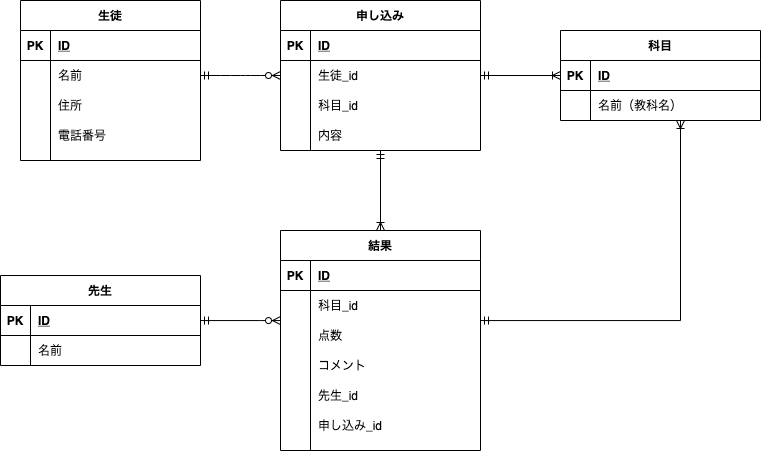

The diagram above was exported from draw.io. Its source (the exported page's mxGraphModel, read from the mxfile embedded in the PNG):
<mxGraphModel dx="856" dy="455" grid="1" gridSize="10" guides="1" tooltips="1" connect="1" arrows="1" fold="1" page="1" pageScale="1" pageWidth="827" pageHeight="1169" math="0" shadow="0">
  <root>
    <mxCell id="0" />
    <mxCell id="1" parent="0" />
    <mxCell id="72" value="" style="edgeStyle=orthogonalEdgeStyle;rounded=0;orthogonalLoop=1;jettySize=auto;html=1;startArrow=ERmandOne;startFill=0;endArrow=ERoneToMany;endFill=0;" parent="1" source="2" target="56" edge="1">
      <mxGeometry relative="1" as="geometry" />
    </mxCell>
    <mxCell id="2" value="申し込み" style="shape=table;startSize=30;container=1;collapsible=1;childLayout=tableLayout;fixedRows=1;rowLines=0;fontStyle=1;align=center;resizeLast=1;" parent="1" vertex="1">
      <mxGeometry x="340" y="200" width="200" height="150" as="geometry" />
    </mxCell>
    <mxCell id="3" value="" style="shape=partialRectangle;collapsible=0;dropTarget=0;pointerEvents=0;fillColor=none;top=0;left=0;bottom=1;right=0;points=[[0,0.5],[1,0.5]];portConstraint=eastwest;" parent="2" vertex="1">
      <mxGeometry y="30" width="200" height="30" as="geometry" />
    </mxCell>
    <mxCell id="4" value="PK" style="shape=partialRectangle;connectable=0;fillColor=none;top=0;left=0;bottom=0;right=0;fontStyle=1;overflow=hidden;" parent="3" vertex="1">
      <mxGeometry width="30" height="30" as="geometry" />
    </mxCell>
    <mxCell id="5" value="ID" style="shape=partialRectangle;connectable=0;fillColor=none;top=0;left=0;bottom=0;right=0;align=left;spacingLeft=6;fontStyle=5;overflow=hidden;" parent="3" vertex="1">
      <mxGeometry x="30" width="170" height="30" as="geometry" />
    </mxCell>
    <mxCell id="6" value="" style="shape=partialRectangle;collapsible=0;dropTarget=0;pointerEvents=0;fillColor=none;top=0;left=0;bottom=0;right=0;points=[[0,0.5],[1,0.5]];portConstraint=eastwest;" parent="2" vertex="1">
      <mxGeometry y="60" width="200" height="30" as="geometry" />
    </mxCell>
    <mxCell id="7" value="" style="shape=partialRectangle;connectable=0;fillColor=none;top=0;left=0;bottom=0;right=0;editable=1;overflow=hidden;" parent="6" vertex="1">
      <mxGeometry width="30" height="30" as="geometry" />
    </mxCell>
    <mxCell id="8" value="生徒_id" style="shape=partialRectangle;connectable=0;fillColor=none;top=0;left=0;bottom=0;right=0;align=left;spacingLeft=6;overflow=hidden;" parent="6" vertex="1">
      <mxGeometry x="30" width="170" height="30" as="geometry" />
    </mxCell>
    <mxCell id="9" value="" style="shape=partialRectangle;collapsible=0;dropTarget=0;pointerEvents=0;fillColor=none;top=0;left=0;bottom=0;right=0;points=[[0,0.5],[1,0.5]];portConstraint=eastwest;" parent="2" vertex="1">
      <mxGeometry y="90" width="200" height="30" as="geometry" />
    </mxCell>
    <mxCell id="10" value="" style="shape=partialRectangle;connectable=0;fillColor=none;top=0;left=0;bottom=0;right=0;editable=1;overflow=hidden;" parent="9" vertex="1">
      <mxGeometry width="30" height="30" as="geometry" />
    </mxCell>
    <mxCell id="11" value="科目_id" style="shape=partialRectangle;connectable=0;fillColor=none;top=0;left=0;bottom=0;right=0;align=left;spacingLeft=6;overflow=hidden;" parent="9" vertex="1">
      <mxGeometry x="30" width="170" height="30" as="geometry" />
    </mxCell>
    <mxCell id="30" value="" style="shape=partialRectangle;collapsible=0;dropTarget=0;pointerEvents=0;fillColor=none;top=0;left=0;bottom=0;right=0;points=[[0,0.5],[1,0.5]];portConstraint=eastwest;" parent="2" vertex="1">
      <mxGeometry y="120" width="200" height="30" as="geometry" />
    </mxCell>
    <mxCell id="31" value="" style="shape=partialRectangle;connectable=0;fillColor=none;top=0;left=0;bottom=0;right=0;editable=1;overflow=hidden;" parent="30" vertex="1">
      <mxGeometry width="30" height="30" as="geometry" />
    </mxCell>
    <mxCell id="32" value="内容" style="shape=partialRectangle;connectable=0;fillColor=none;top=0;left=0;bottom=0;right=0;align=left;spacingLeft=6;overflow=hidden;" parent="30" vertex="1">
      <mxGeometry x="30" width="170" height="30" as="geometry" />
    </mxCell>
    <mxCell id="15" value="生徒" style="shape=table;startSize=30;container=1;collapsible=1;childLayout=tableLayout;fixedRows=1;rowLines=0;fontStyle=1;align=center;resizeLast=1;" parent="1" vertex="1">
      <mxGeometry x="80" y="200" width="180" height="160" as="geometry" />
    </mxCell>
    <mxCell id="16" value="" style="shape=partialRectangle;collapsible=0;dropTarget=0;pointerEvents=0;fillColor=none;top=0;left=0;bottom=1;right=0;points=[[0,0.5],[1,0.5]];portConstraint=eastwest;" parent="15" vertex="1">
      <mxGeometry y="30" width="180" height="30" as="geometry" />
    </mxCell>
    <mxCell id="17" value="PK" style="shape=partialRectangle;connectable=0;fillColor=none;top=0;left=0;bottom=0;right=0;fontStyle=1;overflow=hidden;" parent="16" vertex="1">
      <mxGeometry width="30" height="30" as="geometry" />
    </mxCell>
    <mxCell id="18" value="ID" style="shape=partialRectangle;connectable=0;fillColor=none;top=0;left=0;bottom=0;right=0;align=left;spacingLeft=6;fontStyle=5;overflow=hidden;" parent="16" vertex="1">
      <mxGeometry x="30" width="150" height="30" as="geometry" />
    </mxCell>
    <mxCell id="19" value="" style="shape=partialRectangle;collapsible=0;dropTarget=0;pointerEvents=0;fillColor=none;top=0;left=0;bottom=0;right=0;points=[[0,0.5],[1,0.5]];portConstraint=eastwest;" parent="15" vertex="1">
      <mxGeometry y="60" width="180" height="30" as="geometry" />
    </mxCell>
    <mxCell id="20" value="" style="shape=partialRectangle;connectable=0;fillColor=none;top=0;left=0;bottom=0;right=0;editable=1;overflow=hidden;" parent="19" vertex="1">
      <mxGeometry width="30" height="30" as="geometry" />
    </mxCell>
    <mxCell id="21" value="名前" style="shape=partialRectangle;connectable=0;fillColor=none;top=0;left=0;bottom=0;right=0;align=left;spacingLeft=6;overflow=hidden;" parent="19" vertex="1">
      <mxGeometry x="30" width="150" height="30" as="geometry" />
    </mxCell>
    <mxCell id="22" value="" style="shape=partialRectangle;collapsible=0;dropTarget=0;pointerEvents=0;fillColor=none;top=0;left=0;bottom=0;right=0;points=[[0,0.5],[1,0.5]];portConstraint=eastwest;" parent="15" vertex="1">
      <mxGeometry y="90" width="180" height="30" as="geometry" />
    </mxCell>
    <mxCell id="23" value="" style="shape=partialRectangle;connectable=0;fillColor=none;top=0;left=0;bottom=0;right=0;editable=1;overflow=hidden;" parent="22" vertex="1">
      <mxGeometry width="30" height="30" as="geometry" />
    </mxCell>
    <mxCell id="24" value="住所" style="shape=partialRectangle;connectable=0;fillColor=none;top=0;left=0;bottom=0;right=0;align=left;spacingLeft=6;overflow=hidden;" parent="22" vertex="1">
      <mxGeometry x="30" width="150" height="30" as="geometry" />
    </mxCell>
    <mxCell id="25" value="" style="shape=partialRectangle;collapsible=0;dropTarget=0;pointerEvents=0;fillColor=none;top=0;left=0;bottom=0;right=0;points=[[0,0.5],[1,0.5]];portConstraint=eastwest;" parent="15" vertex="1">
      <mxGeometry y="120" width="180" height="30" as="geometry" />
    </mxCell>
    <mxCell id="26" value="" style="shape=partialRectangle;connectable=0;fillColor=none;top=0;left=0;bottom=0;right=0;editable=1;overflow=hidden;" parent="25" vertex="1">
      <mxGeometry width="30" height="30" as="geometry" />
    </mxCell>
    <mxCell id="27" value="電話番号" style="shape=partialRectangle;connectable=0;fillColor=none;top=0;left=0;bottom=0;right=0;align=left;spacingLeft=6;overflow=hidden;" parent="25" vertex="1">
      <mxGeometry x="30" width="150" height="30" as="geometry" />
    </mxCell>
    <mxCell id="28" value="" style="edgeStyle=entityRelationEdgeStyle;fontSize=12;html=1;endArrow=ERzeroToMany;endFill=1;entryX=0;entryY=0.5;entryDx=0;entryDy=0;exitX=1;exitY=0.5;exitDx=0;exitDy=0;startArrow=ERmandOne;startFill=0;" parent="1" source="19" target="6" edge="1">
      <mxGeometry width="100" height="100" relative="1" as="geometry">
        <mxPoint x="240" y="320" as="sourcePoint" />
        <mxPoint x="340" y="220" as="targetPoint" />
      </mxGeometry>
    </mxCell>
    <mxCell id="86" value="" style="edgeStyle=orthogonalEdgeStyle;rounded=0;orthogonalLoop=1;jettySize=auto;html=1;startArrow=ERoneToMany;startFill=0;endArrow=ERmandOne;endFill=0;" parent="1" source="56" target="73" edge="1">
      <mxGeometry relative="1" as="geometry">
        <Array as="points">
          <mxPoint x="740" y="520" />
        </Array>
      </mxGeometry>
    </mxCell>
    <mxCell id="56" value="科目" style="shape=table;startSize=30;container=1;collapsible=1;childLayout=tableLayout;fixedRows=1;rowLines=0;fontStyle=1;align=center;resizeLast=1;" parent="1" vertex="1">
      <mxGeometry x="620" y="230" width="200" height="90" as="geometry" />
    </mxCell>
    <mxCell id="57" value="" style="shape=partialRectangle;collapsible=0;dropTarget=0;pointerEvents=0;fillColor=none;top=0;left=0;bottom=1;right=0;points=[[0,0.5],[1,0.5]];portConstraint=eastwest;" parent="56" vertex="1">
      <mxGeometry y="30" width="200" height="30" as="geometry" />
    </mxCell>
    <mxCell id="58" value="PK" style="shape=partialRectangle;connectable=0;fillColor=none;top=0;left=0;bottom=0;right=0;fontStyle=1;overflow=hidden;" parent="57" vertex="1">
      <mxGeometry width="30" height="30" as="geometry" />
    </mxCell>
    <mxCell id="59" value="ID" style="shape=partialRectangle;connectable=0;fillColor=none;top=0;left=0;bottom=0;right=0;align=left;spacingLeft=6;fontStyle=5;overflow=hidden;" parent="57" vertex="1">
      <mxGeometry x="30" width="170" height="30" as="geometry" />
    </mxCell>
    <mxCell id="60" value="" style="shape=partialRectangle;collapsible=0;dropTarget=0;pointerEvents=0;fillColor=none;top=0;left=0;bottom=0;right=0;points=[[0,0.5],[1,0.5]];portConstraint=eastwest;" parent="56" vertex="1">
      <mxGeometry y="60" width="200" height="30" as="geometry" />
    </mxCell>
    <mxCell id="61" value="" style="shape=partialRectangle;connectable=0;fillColor=none;top=0;left=0;bottom=0;right=0;editable=1;overflow=hidden;" parent="60" vertex="1">
      <mxGeometry width="30" height="30" as="geometry" />
    </mxCell>
    <mxCell id="62" value="名前（教科名）" style="shape=partialRectangle;connectable=0;fillColor=none;top=0;left=0;bottom=0;right=0;align=left;spacingLeft=6;overflow=hidden;" parent="60" vertex="1">
      <mxGeometry x="30" width="170" height="30" as="geometry" />
    </mxCell>
    <mxCell id="106" value="" style="edgeStyle=orthogonalEdgeStyle;rounded=0;orthogonalLoop=1;jettySize=auto;html=1;startArrow=ERzeroToMany;startFill=1;endArrow=ERmandOne;endFill=0;" parent="1" source="73" target="90" edge="1">
      <mxGeometry relative="1" as="geometry">
        <Array as="points">
          <mxPoint x="320" y="520" />
          <mxPoint x="320" y="520" />
        </Array>
      </mxGeometry>
    </mxCell>
    <mxCell id="114" style="edgeStyle=orthogonalEdgeStyle;rounded=0;orthogonalLoop=1;jettySize=auto;html=1;entryX=0.5;entryY=1;entryDx=0;entryDy=0;entryPerimeter=0;startArrow=ERoneToMany;startFill=0;endArrow=ERmandOne;endFill=0;" edge="1" parent="1" source="73" target="30">
      <mxGeometry relative="1" as="geometry" />
    </mxCell>
    <mxCell id="73" value="結果" style="shape=table;startSize=30;container=1;collapsible=1;childLayout=tableLayout;fixedRows=1;rowLines=0;fontStyle=1;align=center;resizeLast=1;" parent="1" vertex="1">
      <mxGeometry x="340" y="430" width="200" height="220" as="geometry" />
    </mxCell>
    <mxCell id="74" value="" style="shape=partialRectangle;collapsible=0;dropTarget=0;pointerEvents=0;fillColor=none;top=0;left=0;bottom=1;right=0;points=[[0,0.5],[1,0.5]];portConstraint=eastwest;" parent="73" vertex="1">
      <mxGeometry y="30" width="200" height="30" as="geometry" />
    </mxCell>
    <mxCell id="75" value="PK" style="shape=partialRectangle;connectable=0;fillColor=none;top=0;left=0;bottom=0;right=0;fontStyle=1;overflow=hidden;" parent="74" vertex="1">
      <mxGeometry width="30" height="30" as="geometry" />
    </mxCell>
    <mxCell id="76" value="ID" style="shape=partialRectangle;connectable=0;fillColor=none;top=0;left=0;bottom=0;right=0;align=left;spacingLeft=6;fontStyle=5;overflow=hidden;" parent="74" vertex="1">
      <mxGeometry x="30" width="170" height="30" as="geometry" />
    </mxCell>
    <mxCell id="77" value="" style="shape=partialRectangle;collapsible=0;dropTarget=0;pointerEvents=0;fillColor=none;top=0;left=0;bottom=0;right=0;points=[[0,0.5],[1,0.5]];portConstraint=eastwest;" parent="73" vertex="1">
      <mxGeometry y="60" width="200" height="30" as="geometry" />
    </mxCell>
    <mxCell id="78" value="" style="shape=partialRectangle;connectable=0;fillColor=none;top=0;left=0;bottom=0;right=0;editable=1;overflow=hidden;" parent="77" vertex="1">
      <mxGeometry width="30" height="30" as="geometry" />
    </mxCell>
    <mxCell id="79" value="科目_id" style="shape=partialRectangle;connectable=0;fillColor=none;top=0;left=0;bottom=0;right=0;align=left;spacingLeft=6;overflow=hidden;" parent="77" vertex="1">
      <mxGeometry x="30" width="170" height="30" as="geometry" />
    </mxCell>
    <mxCell id="80" value="" style="shape=partialRectangle;collapsible=0;dropTarget=0;pointerEvents=0;fillColor=none;top=0;left=0;bottom=0;right=0;points=[[0,0.5],[1,0.5]];portConstraint=eastwest;" parent="73" vertex="1">
      <mxGeometry y="90" width="200" height="30" as="geometry" />
    </mxCell>
    <mxCell id="81" value="" style="shape=partialRectangle;connectable=0;fillColor=none;top=0;left=0;bottom=0;right=0;editable=1;overflow=hidden;" parent="80" vertex="1">
      <mxGeometry width="30" height="30" as="geometry" />
    </mxCell>
    <mxCell id="82" value="点数" style="shape=partialRectangle;connectable=0;fillColor=none;top=0;left=0;bottom=0;right=0;align=left;spacingLeft=6;overflow=hidden;" parent="80" vertex="1">
      <mxGeometry x="30" width="170" height="30" as="geometry" />
    </mxCell>
    <mxCell id="87" value="" style="shape=partialRectangle;collapsible=0;dropTarget=0;pointerEvents=0;fillColor=none;top=0;left=0;bottom=0;right=0;points=[[0,0.5],[1,0.5]];portConstraint=eastwest;" parent="73" vertex="1">
      <mxGeometry y="120" width="200" height="30" as="geometry" />
    </mxCell>
    <mxCell id="88" value="" style="shape=partialRectangle;connectable=0;fillColor=none;top=0;left=0;bottom=0;right=0;editable=1;overflow=hidden;" parent="87" vertex="1">
      <mxGeometry width="30" height="30" as="geometry" />
    </mxCell>
    <mxCell id="89" value="コメント" style="shape=partialRectangle;connectable=0;fillColor=none;top=0;left=0;bottom=0;right=0;align=left;spacingLeft=6;overflow=hidden;" parent="87" vertex="1">
      <mxGeometry x="30" width="170" height="30" as="geometry" />
    </mxCell>
    <mxCell id="83" value="" style="shape=partialRectangle;collapsible=0;dropTarget=0;pointerEvents=0;fillColor=none;top=0;left=0;bottom=0;right=0;points=[[0,0.5],[1,0.5]];portConstraint=eastwest;" parent="73" vertex="1">
      <mxGeometry y="150" width="200" height="30" as="geometry" />
    </mxCell>
    <mxCell id="84" value="" style="shape=partialRectangle;connectable=0;fillColor=none;top=0;left=0;bottom=0;right=0;editable=1;overflow=hidden;" parent="83" vertex="1">
      <mxGeometry width="30" height="30" as="geometry" />
    </mxCell>
    <mxCell id="85" value="先生_id" style="shape=partialRectangle;connectable=0;fillColor=none;top=0;left=0;bottom=0;right=0;align=left;spacingLeft=6;overflow=hidden;" parent="83" vertex="1">
      <mxGeometry x="30" width="170" height="30" as="geometry" />
    </mxCell>
    <mxCell id="107" value="" style="shape=partialRectangle;collapsible=0;dropTarget=0;pointerEvents=0;fillColor=none;top=0;left=0;bottom=0;right=0;points=[[0,0.5],[1,0.5]];portConstraint=eastwest;" vertex="1" parent="73">
      <mxGeometry y="180" width="200" height="30" as="geometry" />
    </mxCell>
    <mxCell id="108" value="" style="shape=partialRectangle;connectable=0;fillColor=none;top=0;left=0;bottom=0;right=0;editable=1;overflow=hidden;" vertex="1" parent="107">
      <mxGeometry width="30" height="30" as="geometry" />
    </mxCell>
    <mxCell id="109" value="申し込み_id" style="shape=partialRectangle;connectable=0;fillColor=none;top=0;left=0;bottom=0;right=0;align=left;spacingLeft=6;overflow=hidden;" vertex="1" parent="107">
      <mxGeometry x="30" width="170" height="30" as="geometry" />
    </mxCell>
    <mxCell id="90" value="先生" style="shape=table;startSize=30;container=1;collapsible=1;childLayout=tableLayout;fixedRows=1;rowLines=0;fontStyle=1;align=center;resizeLast=1;" parent="1" vertex="1">
      <mxGeometry x="60" y="475" width="200" height="90" as="geometry" />
    </mxCell>
    <mxCell id="91" value="" style="shape=partialRectangle;collapsible=0;dropTarget=0;pointerEvents=0;fillColor=none;top=0;left=0;bottom=1;right=0;points=[[0,0.5],[1,0.5]];portConstraint=eastwest;" parent="90" vertex="1">
      <mxGeometry y="30" width="200" height="30" as="geometry" />
    </mxCell>
    <mxCell id="92" value="PK" style="shape=partialRectangle;connectable=0;fillColor=none;top=0;left=0;bottom=0;right=0;fontStyle=1;overflow=hidden;" parent="91" vertex="1">
      <mxGeometry width="30" height="30" as="geometry" />
    </mxCell>
    <mxCell id="93" value="ID" style="shape=partialRectangle;connectable=0;fillColor=none;top=0;left=0;bottom=0;right=0;align=left;spacingLeft=6;fontStyle=5;overflow=hidden;" parent="91" vertex="1">
      <mxGeometry x="30" width="170" height="30" as="geometry" />
    </mxCell>
    <mxCell id="97" value="" style="shape=partialRectangle;collapsible=0;dropTarget=0;pointerEvents=0;fillColor=none;top=0;left=0;bottom=0;right=0;points=[[0,0.5],[1,0.5]];portConstraint=eastwest;" parent="90" vertex="1">
      <mxGeometry y="60" width="200" height="30" as="geometry" />
    </mxCell>
    <mxCell id="98" value="" style="shape=partialRectangle;connectable=0;fillColor=none;top=0;left=0;bottom=0;right=0;editable=1;overflow=hidden;" parent="97" vertex="1">
      <mxGeometry width="30" height="30" as="geometry" />
    </mxCell>
    <mxCell id="99" value="名前" style="shape=partialRectangle;connectable=0;fillColor=none;top=0;left=0;bottom=0;right=0;align=left;spacingLeft=6;overflow=hidden;" parent="97" vertex="1">
      <mxGeometry x="30" width="170" height="30" as="geometry" />
    </mxCell>
  </root>
</mxGraphModel>